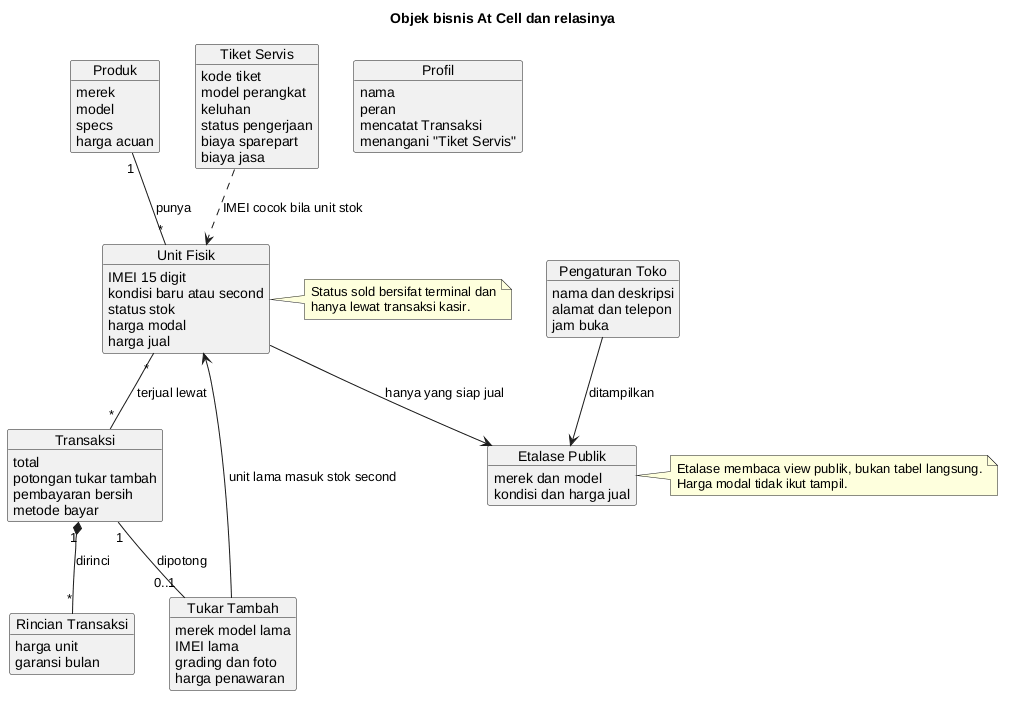

The diagram above was rendered by PlantUML. Its source (embedded in the PNG):
@startuml
title Objek bisnis At Cell dan relasinya
object Produk {
  merek
  model
  specs
  harga acuan
}
object "Unit Fisik" {
  IMEI 15 digit
  kondisi baru atau second
  status stok
  harga modal
  harga jual
}
object Transaksi {
  total
  potongan tukar tambah
  pembayaran bersih
  metode bayar
}
object "Rincian Transaksi" {
  harga unit
  garansi bulan
}
object "Tukar Tambah" {
  merek model lama
  IMEI lama
  grading dan foto
  harga penawaran
}
object "Tiket Servis" {
  kode tiket
  model perangkat
  keluhan
  status pengerjaan
  biaya sparepart
  biaya jasa
}
object "Pengaturan Toko" {
  nama dan deskripsi
  alamat dan telepon
  jam buka
}
object Profil {
  nama
  peran
}
object "Etalase Publik" {
  merek dan model
  kondisi dan harga jual
}

Produk "1" -- "*" "Unit Fisik" : punya
"Unit Fisik" "*" -- "*" Transaksi : terjual lewat
Transaksi "1" *-- "*" "Rincian Transaksi" : dirinci
Transaksi "1" -- "0..1" "Tukar Tambah" : dipotong
"Tukar Tambah" --> "Unit Fisik" : unit lama masuk stok second
"Tiket Servis" ..> "Unit Fisik" : IMEI cocok bila unit stok
Profil : mencatat Transaksi
Profil : menangani "Tiket Servis"
"Pengaturan Toko" --> "Etalase Publik" : ditampilkan
"Unit Fisik" --> "Etalase Publik" : hanya yang siap jual
note right of "Etalase Publik"
  Etalase membaca view publik, bukan tabel langsung.
  Harga modal tidak ikut tampil.
end note
note right of "Unit Fisik"
  Status sold bersifat terminal dan
  hanya lewat transaksi kasir.
end note
@enduml